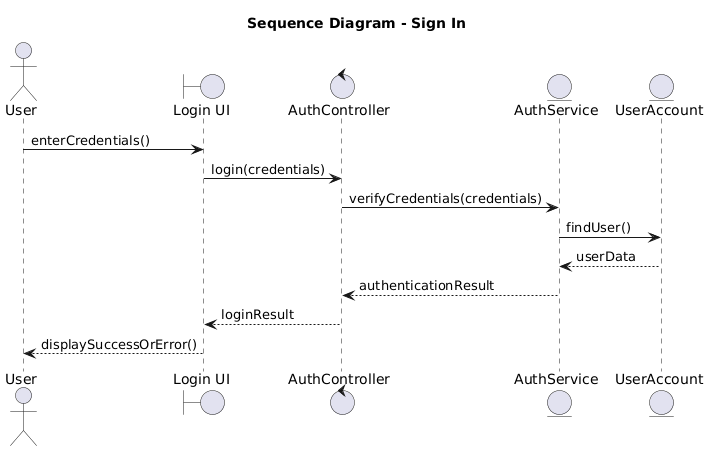

The diagram above was rendered by PlantUML. Its source (embedded in the PNG):
@startuml
title Sequence Diagram - Sign In

actor User
boundary "Login UI" as UI
control "AuthController" as AC
entity "AuthService" as AS
entity "UserAccount" as UA

User -> UI : enterCredentials()
UI -> AC : login(credentials)
AC -> AS : verifyCredentials(credentials)
AS -> UA : findUser()
UA --> AS : userData
AS --> AC : authenticationResult
AC --> UI : loginResult
UI --> User : displaySuccessOrError()
@enduml